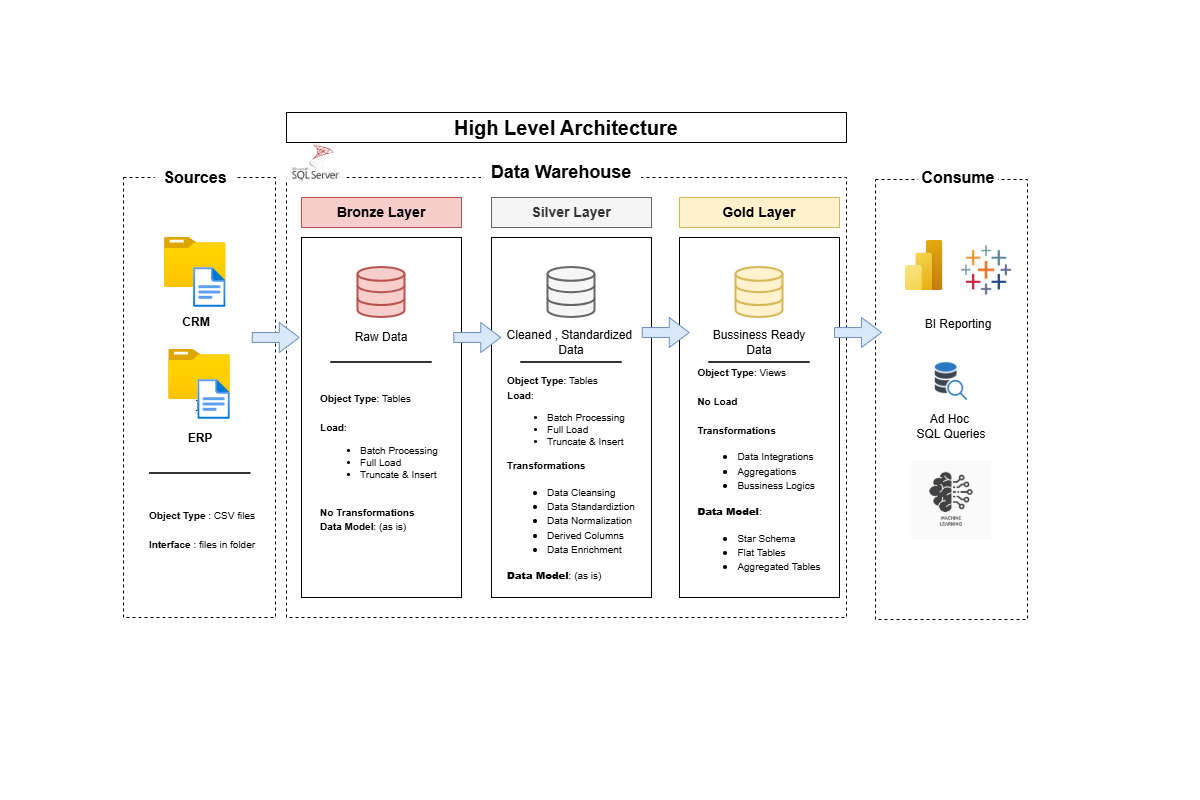

The diagram above was exported from draw.io. Its source (the exported page's mxGraphModel, read from the mxfile embedded in the PNG):
<mxGraphModel dx="1030" dy="634" grid="0" gridSize="10" guides="1" tooltips="1" connect="0" arrows="0" fold="1" page="0" pageScale="1" pageWidth="850" pageHeight="1100" math="0" shadow="0">
  <root>
    <mxCell id="0" />
    <mxCell id="1" parent="0" />
    <mxCell id="xyl0fpHA1N7esYaiy_J1-76" connectable="0" parent="1" style="group" value="" vertex="1">
      <mxGeometry height="507" width="904" x="123" y="112" as="geometry" />
    </mxCell>
    <mxCell id="xyl0fpHA1N7esYaiy_J1-1" parent="xyl0fpHA1N7esYaiy_J1-76" style="rounded=0;whiteSpace=wrap;html=1;fillColor=none;dashed=1;" value="&lt;div&gt;&lt;br&gt;&lt;/div&gt;&lt;div&gt;&lt;br&gt;&lt;/div&gt;&lt;div&gt;]t&lt;/div&gt;&lt;div&gt;&lt;br&gt;&lt;/div&gt;" vertex="1">
      <mxGeometry height="440" width="152" y="65" as="geometry" />
    </mxCell>
    <mxCell id="xyl0fpHA1N7esYaiy_J1-4" parent="xyl0fpHA1N7esYaiy_J1-76" style="rounded=0;whiteSpace=wrap;html=1;strokeColor=none;" value="&lt;font style=&quot;font-size: 16px;&quot;&gt;&lt;b style=&quot;&quot;&gt;Sources&lt;/b&gt;&lt;/font&gt;" vertex="1">
      <mxGeometry height="50" width="80" x="31.75" y="40" as="geometry" />
    </mxCell>
    <mxCell id="xyl0fpHA1N7esYaiy_J1-5" parent="xyl0fpHA1N7esYaiy_J1-76" style="rounded=0;whiteSpace=wrap;html=1;fillColor=none;dashed=1;" value="" vertex="1">
      <mxGeometry height="440" width="560" x="163" y="65" as="geometry" />
    </mxCell>
    <mxCell id="xyl0fpHA1N7esYaiy_J1-6" parent="xyl0fpHA1N7esYaiy_J1-76" style="rounded=0;whiteSpace=wrap;html=1;fillColor=none;dashed=1;" value="" vertex="1">
      <mxGeometry height="440" width="152" x="752" y="67" as="geometry" />
    </mxCell>
    <mxCell id="xyl0fpHA1N7esYaiy_J1-8" parent="xyl0fpHA1N7esYaiy_J1-76" style="rounded=0;whiteSpace=wrap;html=1;strokeColor=none;" value="&lt;font style=&quot;font-size: 18px;&quot;&gt;&lt;b&gt;Data Warehouse&lt;/b&gt;&lt;/font&gt;" vertex="1">
      <mxGeometry height="60" width="160" x="358" y="30" as="geometry" />
    </mxCell>
    <mxCell id="xyl0fpHA1N7esYaiy_J1-9" parent="xyl0fpHA1N7esYaiy_J1-76" style="rounded=0;whiteSpace=wrap;html=1;strokeColor=none;" value="&lt;font style=&quot;font-size: 16px;&quot;&gt;&lt;b style=&quot;&quot;&gt;Consume&lt;/b&gt;&lt;/font&gt;" vertex="1">
      <mxGeometry height="50" width="80" x="795" y="40" as="geometry" />
    </mxCell>
    <mxCell id="xyl0fpHA1N7esYaiy_J1-10" parent="xyl0fpHA1N7esYaiy_J1-76" style="rounded=0;whiteSpace=wrap;html=1;" value="" vertex="1">
      <mxGeometry height="360" width="160" x="178" y="125" as="geometry" />
    </mxCell>
    <mxCell id="xyl0fpHA1N7esYaiy_J1-11" parent="xyl0fpHA1N7esYaiy_J1-76" style="rounded=0;whiteSpace=wrap;html=1;" value="" vertex="1">
      <mxGeometry height="360" width="160" x="368" y="125" as="geometry" />
    </mxCell>
    <mxCell id="xyl0fpHA1N7esYaiy_J1-12" parent="xyl0fpHA1N7esYaiy_J1-76" style="rounded=0;whiteSpace=wrap;html=1;" value="" vertex="1">
      <mxGeometry height="360" width="160" x="556" y="125" as="geometry" />
    </mxCell>
    <mxCell id="xyl0fpHA1N7esYaiy_J1-14" parent="xyl0fpHA1N7esYaiy_J1-76" style="rounded=0;whiteSpace=wrap;html=1;fillColor=#f8cecc;strokeColor=#b85450;" value="&lt;b&gt;&lt;font style=&quot;font-size: 14px;&quot;&gt;Bronze Layer&lt;/font&gt;&lt;/b&gt;" vertex="1">
      <mxGeometry height="30" width="160" x="178" y="85" as="geometry" />
    </mxCell>
    <mxCell id="xyl0fpHA1N7esYaiy_J1-15" parent="xyl0fpHA1N7esYaiy_J1-76" style="rounded=0;whiteSpace=wrap;html=1;fillColor=#f5f5f5;strokeColor=#666666;fontColor=#333333;" value="&lt;b&gt;&lt;font style=&quot;font-size: 14px;&quot;&gt;Silver Layer&lt;/font&gt;&lt;/b&gt;" vertex="1">
      <mxGeometry height="30" width="160" x="368" y="85" as="geometry" />
    </mxCell>
    <mxCell id="xyl0fpHA1N7esYaiy_J1-16" parent="xyl0fpHA1N7esYaiy_J1-76" style="rounded=0;whiteSpace=wrap;html=1;fillColor=#fff2cc;strokeColor=#d6b656;" value="&lt;b&gt;&lt;font style=&quot;font-size: 14px;&quot;&gt;Gold Layer&lt;/font&gt;&lt;/b&gt;" vertex="1">
      <mxGeometry height="30" width="160" x="556" y="85" as="geometry" />
    </mxCell>
    <mxCell id="xyl0fpHA1N7esYaiy_J1-21" connectable="0" parent="xyl0fpHA1N7esYaiy_J1-76" style="group" value="" vertex="1">
      <mxGeometry height="100" width="61.61000000000003" x="40.94" y="125" as="geometry" />
    </mxCell>
    <mxCell id="xyl0fpHA1N7esYaiy_J1-19" parent="xyl0fpHA1N7esYaiy_J1-21" style="image;aspect=fixed;html=1;points=[];align=center;fontSize=12;image=img/lib/azure2/general/Folder_Blank.svg;" value="" vertex="1">
      <mxGeometry height="50" width="61.61" as="geometry" />
    </mxCell>
    <mxCell id="xyl0fpHA1N7esYaiy_J1-20" parent="xyl0fpHA1N7esYaiy_J1-21" style="image;aspect=fixed;html=1;points=[];align=center;fontSize=12;image=img/lib/azure2/general/File.svg;" value="" vertex="1">
      <mxGeometry height="40" width="32.46" x="29.15" y="30" as="geometry" />
    </mxCell>
    <mxCell id="xyl0fpHA1N7esYaiy_J1-26" parent="xyl0fpHA1N7esYaiy_J1-21" style="text;html=1;whiteSpace=wrap;strokeColor=none;fillColor=none;align=center;verticalAlign=middle;rounded=0;" value="&lt;b&gt;CRM&lt;/b&gt;" vertex="1">
      <mxGeometry height="30" width="60" x="1.6100000000000243" y="70" as="geometry" />
    </mxCell>
    <mxCell id="xyl0fpHA1N7esYaiy_J1-22" connectable="0" parent="xyl0fpHA1N7esYaiy_J1-76" style="group" value="" vertex="1">
      <mxGeometry height="70" width="61.60999999999999" x="45.19" y="237" as="geometry" />
    </mxCell>
    <mxCell id="xyl0fpHA1N7esYaiy_J1-23" parent="xyl0fpHA1N7esYaiy_J1-22" style="image;aspect=fixed;html=1;points=[];align=center;fontSize=12;image=img/lib/azure2/general/Folder_Blank.svg;" value="" vertex="1">
      <mxGeometry height="50" width="61.61" as="geometry" />
    </mxCell>
    <mxCell id="xyl0fpHA1N7esYaiy_J1-24" parent="xyl0fpHA1N7esYaiy_J1-22" style="image;aspect=fixed;html=1;points=[];align=center;fontSize=12;image=img/lib/azure2/general/File.svg;" value="" vertex="1">
      <mxGeometry height="40" width="32.46" x="29.15" y="30" as="geometry" />
    </mxCell>
    <mxCell id="xyl0fpHA1N7esYaiy_J1-27" parent="xyl0fpHA1N7esYaiy_J1-76" style="text;html=1;whiteSpace=wrap;strokeColor=none;fillColor=none;align=center;verticalAlign=middle;rounded=0;" value="&lt;b&gt;ERP&lt;/b&gt;" vertex="1">
      <mxGeometry height="30" width="60" x="46.8" y="311" as="geometry" />
    </mxCell>
    <mxCell id="xyl0fpHA1N7esYaiy_J1-28" parent="xyl0fpHA1N7esYaiy_J1-76" style="text;html=1;whiteSpace=wrap;strokeColor=none;fillColor=none;align=center;verticalAlign=middle;rounded=0;" value="&lt;font style=&quot;font-size: 10px;&quot;&gt;&lt;b style=&quot;&quot;&gt;Object Type &lt;/b&gt;: CSV files&lt;/font&gt;&lt;div&gt;&lt;font style=&quot;font-size: 10px;&quot;&gt;&lt;br&gt;&lt;/font&gt;&lt;/div&gt;&lt;div&gt;&lt;font style=&quot;font-size: 10px;&quot;&gt;&lt;b style=&quot;&quot;&gt;Interface &lt;/b&gt;: files in folder&lt;/font&gt;&lt;/div&gt;" vertex="1">
      <mxGeometry height="80" width="155.5" x="0.5" y="377" as="geometry" />
    </mxCell>
    <mxCell id="xyl0fpHA1N7esYaiy_J1-30" parent="xyl0fpHA1N7esYaiy_J1-76" style="html=1;verticalLabelPosition=bottom;align=center;labelBackgroundColor=#ffffff;verticalAlign=top;strokeWidth=2;strokeColor=#b85450;shadow=0;dashed=0;shape=mxgraph.ios7.icons.data;fillColor=#f8cecc;" value="" vertex="1">
      <mxGeometry height="50" width="47" x="234.5" y="155" as="geometry" />
    </mxCell>
    <mxCell id="xyl0fpHA1N7esYaiy_J1-31" parent="xyl0fpHA1N7esYaiy_J1-76" style="html=1;verticalLabelPosition=bottom;align=center;labelBackgroundColor=#ffffff;verticalAlign=top;strokeWidth=2;strokeColor=#666666;shadow=0;dashed=0;shape=mxgraph.ios7.icons.data;fillColor=#f5f5f5;fontColor=#333333;" value="" vertex="1">
      <mxGeometry height="50" width="47" x="424.5" y="155" as="geometry" />
    </mxCell>
    <mxCell id="xyl0fpHA1N7esYaiy_J1-32" parent="xyl0fpHA1N7esYaiy_J1-76" style="html=1;verticalLabelPosition=bottom;align=center;labelBackgroundColor=#ffffff;verticalAlign=top;strokeWidth=2;strokeColor=#d6b656;shadow=0;dashed=0;shape=mxgraph.ios7.icons.data;fillColor=#fff2cc;" value="" vertex="1">
      <mxGeometry height="50" width="47" x="612.5" y="155" as="geometry" />
    </mxCell>
    <mxCell id="xyl0fpHA1N7esYaiy_J1-38" parent="xyl0fpHA1N7esYaiy_J1-76" style="line;strokeWidth=2;html=1;opacity=80;" value="" vertex="1">
      <mxGeometry height="10" width="101.5" x="26.049999999999997" y="356" as="geometry" />
    </mxCell>
    <mxCell id="xyl0fpHA1N7esYaiy_J1-39" parent="xyl0fpHA1N7esYaiy_J1-76" style="line;strokeWidth=2;html=1;opacity=80;" value="" vertex="1">
      <mxGeometry height="10" width="101.5" x="207.25" y="245" as="geometry" />
    </mxCell>
    <mxCell id="xyl0fpHA1N7esYaiy_J1-40" parent="xyl0fpHA1N7esYaiy_J1-76" style="text;html=1;whiteSpace=wrap;strokeColor=none;fillColor=none;align=center;verticalAlign=middle;rounded=0;" value="Raw Data" vertex="1">
      <mxGeometry height="30" width="60" x="228" y="210" as="geometry" />
    </mxCell>
    <mxCell id="xyl0fpHA1N7esYaiy_J1-42" parent="xyl0fpHA1N7esYaiy_J1-76" style="text;html=1;whiteSpace=wrap;strokeColor=none;fillColor=none;align=center;verticalAlign=middle;rounded=0;" value="Cleaned , Standardized&amp;nbsp;&lt;div&gt;Data&lt;/div&gt;" vertex="1">
      <mxGeometry height="40" width="141.5" x="377.25" y="210" as="geometry" />
    </mxCell>
    <mxCell id="xyl0fpHA1N7esYaiy_J1-43" parent="xyl0fpHA1N7esYaiy_J1-76" style="text;html=1;whiteSpace=wrap;strokeColor=none;fillColor=none;align=center;verticalAlign=middle;rounded=0;" value="Bussiness Ready&lt;br&gt;&lt;div&gt;Data&lt;/div&gt;" vertex="1">
      <mxGeometry height="40" width="141.5" x="565.25" y="210" as="geometry" />
    </mxCell>
    <mxCell id="xyl0fpHA1N7esYaiy_J1-46" parent="xyl0fpHA1N7esYaiy_J1-76" style="line;strokeWidth=2;html=1;opacity=80;" value="" vertex="1">
      <mxGeometry height="10" width="101.5" x="397.25" y="245" as="geometry" />
    </mxCell>
    <mxCell id="xyl0fpHA1N7esYaiy_J1-47" parent="xyl0fpHA1N7esYaiy_J1-76" style="line;strokeWidth=2;html=1;opacity=80;" value="" vertex="1">
      <mxGeometry height="10" width="101.5" x="585.25" y="245" as="geometry" />
    </mxCell>
    <mxCell id="xyl0fpHA1N7esYaiy_J1-48" parent="xyl0fpHA1N7esYaiy_J1-76" style="text;html=1;whiteSpace=wrap;strokeColor=none;fillColor=none;align=center;verticalAlign=middle;rounded=0;" value="&lt;div style=&quot;text-align: left;&quot;&gt;&lt;b style=&quot;font-size: 10px; background-color: transparent; color: light-dark(rgb(0, 0, 0), rgb(255, 255, 255));&quot;&gt;Object Type&lt;/b&gt;&lt;span style=&quot;font-size: 10px; background-color: transparent; color: light-dark(rgb(0, 0, 0), rgb(255, 255, 255));&quot;&gt;: Tables&lt;/span&gt;&lt;/div&gt;&lt;div style=&quot;text-align: left;&quot;&gt;&lt;font style=&quot;font-size: 10px;&quot;&gt;&lt;br&gt;&lt;/font&gt;&lt;/div&gt;&lt;div style=&quot;text-align: left;&quot;&gt;&lt;font style=&quot;font-size: 10px;&quot;&gt;&lt;b&gt;Load&lt;/b&gt;:&lt;/font&gt;&lt;/div&gt;&lt;span style=&quot;background-color: transparent; color: light-dark(rgb(0, 0, 0), rgb(255, 255, 255)); font-size: 10px;&quot;&gt;&lt;div style=&quot;text-align: left;&quot;&gt;&lt;ul&gt;&lt;li&gt;&lt;span style=&quot;background-color: transparent; color: light-dark(rgb(0, 0, 0), rgb(255, 255, 255));&quot;&gt;Batch Processing&lt;/span&gt;&lt;/li&gt;&lt;li&gt;&lt;span style=&quot;background-color: transparent; color: light-dark(rgb(0, 0, 0), rgb(255, 255, 255));&quot;&gt;Full Load&lt;/span&gt;&lt;/li&gt;&lt;li&gt;&lt;font style=&quot;font-size: 10px;&quot;&gt;Truncate &amp;amp; Insert&lt;/font&gt;&lt;/li&gt;&lt;/ul&gt;&lt;/div&gt;&lt;/span&gt;&lt;div style=&quot;text-align: left;&quot;&gt;&lt;font style=&quot;font-size: 10px;&quot;&gt;&lt;br&gt;&lt;/font&gt;&lt;/div&gt;&lt;div style=&quot;text-align: left;&quot;&gt;&lt;font style=&quot;font-size: 10px;&quot;&gt;&lt;b&gt;No Transformations&lt;/b&gt;&lt;/font&gt;&lt;/div&gt;&lt;div style=&quot;text-align: left;&quot;&gt;&lt;font style=&quot;font-size: 10px;&quot;&gt;&lt;b&gt;Data Model&lt;/b&gt;: (as is)&lt;/font&gt;&lt;/div&gt;" vertex="1">
      <mxGeometry height="150" width="134.25" x="188.75" y="275" as="geometry" />
    </mxCell>
    <mxCell id="xyl0fpHA1N7esYaiy_J1-49" parent="xyl0fpHA1N7esYaiy_J1-76" style="text;html=1;whiteSpace=wrap;strokeColor=none;fillColor=none;align=center;verticalAlign=middle;rounded=0;" value="&lt;div style=&quot;text-align: left;&quot;&gt;&lt;b style=&quot;font-size: 10px; background-color: transparent; color: light-dark(rgb(0, 0, 0), rgb(255, 255, 255));&quot;&gt;Object Type&lt;/b&gt;&lt;span style=&quot;font-size: 10px; background-color: transparent; color: light-dark(rgb(0, 0, 0), rgb(255, 255, 255));&quot;&gt;: Tables&lt;/span&gt;&lt;/div&gt;&lt;div style=&quot;text-align: left;&quot;&gt;&lt;font style=&quot;font-size: 10px;&quot;&gt;&lt;b&gt;Load&lt;/b&gt;:&lt;/font&gt;&lt;/div&gt;&lt;span style=&quot;background-color: transparent; color: light-dark(rgb(0, 0, 0), rgb(255, 255, 255)); font-size: 10px;&quot;&gt;&lt;div style=&quot;text-align: left;&quot;&gt;&lt;ul&gt;&lt;li&gt;&lt;span style=&quot;background-color: transparent; color: light-dark(rgb(0, 0, 0), rgb(255, 255, 255));&quot;&gt;Batch Processing&lt;/span&gt;&lt;/li&gt;&lt;li&gt;&lt;span style=&quot;background-color: transparent; color: light-dark(rgb(0, 0, 0), rgb(255, 255, 255));&quot;&gt;Full Load&lt;/span&gt;&lt;/li&gt;&lt;li&gt;&lt;font style=&quot;font-size: 10px;&quot;&gt;Truncate &amp;amp; Insert&lt;/font&gt;&lt;/li&gt;&lt;/ul&gt;&lt;/div&gt;&lt;/span&gt;&lt;div style=&quot;text-align: left;&quot;&gt;&lt;font style=&quot;font-size: 10px;&quot;&gt;&lt;b&gt;Transformations&lt;/b&gt;&lt;/font&gt;&lt;/div&gt;&lt;div style=&quot;&quot;&gt;&lt;ul&gt;&lt;li style=&quot;text-align: left;&quot;&gt;&lt;span style=&quot;font-size: 10px;&quot;&gt;Data Cleansing&lt;/span&gt;&lt;/li&gt;&lt;li style=&quot;text-align: left;&quot;&gt;&lt;span style=&quot;font-size: 10px;&quot;&gt;Data Standardiztion&lt;/span&gt;&lt;/li&gt;&lt;li style=&quot;text-align: left;&quot;&gt;&lt;span style=&quot;font-size: 10px;&quot;&gt;Data Normalization&lt;/span&gt;&lt;/li&gt;&lt;li style=&quot;text-align: left;&quot;&gt;&lt;span style=&quot;font-size: 10px;&quot;&gt;Derived Columns&lt;/span&gt;&lt;/li&gt;&lt;li style=&quot;text-align: left;&quot;&gt;&lt;span style=&quot;font-size: 10px;&quot;&gt;Data Enrichment&amp;nbsp;&lt;/span&gt;&lt;/li&gt;&lt;/ul&gt;&lt;b style=&quot;background-color: transparent; color: light-dark(rgb(0, 0, 0), rgb(255, 255, 255)); font-size: 10px;&quot;&gt;&lt;div style=&quot;text-align: left;&quot;&gt;&lt;b style=&quot;background-color: transparent; color: light-dark(rgb(0, 0, 0), rgb(255, 255, 255));&quot;&gt;Data Model&lt;/b&gt;&lt;span style=&quot;background-color: transparent; color: light-dark(rgb(0, 0, 0), rgb(255, 255, 255)); font-weight: normal;&quot;&gt;: (as is)&lt;/span&gt;&lt;/div&gt;&lt;/b&gt;&lt;/div&gt;" vertex="1">
      <mxGeometry height="200" width="141.5" x="377.25" y="265" as="geometry" />
    </mxCell>
    <mxCell id="xyl0fpHA1N7esYaiy_J1-50" parent="xyl0fpHA1N7esYaiy_J1-76" style="text;html=1;whiteSpace=wrap;strokeColor=none;fillColor=none;align=center;verticalAlign=middle;rounded=0;" value="&lt;div style=&quot;text-align: left;&quot;&gt;&lt;font style=&quot;font-size: 10px;&quot;&gt;&lt;b style=&quot;background-color: transparent; color: light-dark(rgb(0, 0, 0), rgb(255, 255, 255));&quot;&gt;Object Type&lt;/b&gt;&lt;span style=&quot;background-color: transparent; color: light-dark(rgb(0, 0, 0), rgb(255, 255, 255));&quot;&gt;: Views&lt;/span&gt;&lt;/font&gt;&lt;/div&gt;&lt;div style=&quot;text-align: left;&quot;&gt;&lt;font style=&quot;font-size: 10px;&quot;&gt;&lt;span style=&quot;background-color: transparent; color: light-dark(rgb(0, 0, 0), rgb(255, 255, 255));&quot;&gt;&lt;br&gt;&lt;/span&gt;&lt;/font&gt;&lt;/div&gt;&lt;div style=&quot;text-align: left;&quot;&gt;&lt;font style=&quot;font-size: 10px;&quot;&gt;&lt;b&gt;No Load&lt;/b&gt;&lt;/font&gt;&lt;/div&gt;&lt;div style=&quot;text-align: left;&quot;&gt;&lt;font style=&quot;font-size: 10px;&quot;&gt;&lt;b&gt;&lt;br&gt;&lt;/b&gt;&lt;/font&gt;&lt;/div&gt;&lt;div style=&quot;text-align: left;&quot;&gt;&lt;font style=&quot;font-size: 10px;&quot;&gt;&lt;b&gt;Transformations&lt;/b&gt;&lt;/font&gt;&lt;/div&gt;&lt;div style=&quot;&quot;&gt;&lt;ul&gt;&lt;li style=&quot;text-align: left;&quot;&gt;&lt;font style=&quot;font-size: 10px;&quot;&gt;Data Integrations&lt;/font&gt;&lt;/li&gt;&lt;li style=&quot;text-align: left;&quot;&gt;&lt;font style=&quot;font-size: 10px;&quot;&gt;Aggregations&lt;/font&gt;&lt;/li&gt;&lt;li style=&quot;text-align: left;&quot;&gt;&lt;font style=&quot;font-size: 10px;&quot;&gt;Bussiness Logics&amp;nbsp;&lt;/font&gt;&lt;/li&gt;&lt;/ul&gt;&lt;b style=&quot;background-color: transparent; color: light-dark(rgb(0, 0, 0), rgb(255, 255, 255));&quot;&gt;&lt;div style=&quot;text-align: left;&quot;&gt;&lt;font style=&quot;font-size: 10px;&quot;&gt;&lt;b style=&quot;background-color: transparent; color: light-dark(rgb(0, 0, 0), rgb(255, 255, 255));&quot;&gt;Data Model&lt;/b&gt;&lt;span style=&quot;background-color: transparent; color: light-dark(rgb(0, 0, 0), rgb(255, 255, 255)); font-weight: normal;&quot;&gt;:&lt;/span&gt;&lt;/font&gt;&lt;/div&gt;&lt;div style=&quot;text-align: left;&quot;&gt;&lt;ul&gt;&lt;li&gt;&lt;font style=&quot;font-size: 10px;&quot;&gt;&lt;span style=&quot;background-color: transparent; color: light-dark(rgb(0, 0, 0), rgb(255, 255, 255)); font-weight: normal;&quot;&gt;Star Schema&lt;/span&gt;&lt;/font&gt;&lt;/li&gt;&lt;li&gt;&lt;font style=&quot;font-size: 10px;&quot;&gt;&lt;span style=&quot;background-color: transparent; color: light-dark(rgb(0, 0, 0), rgb(255, 255, 255)); font-weight: normal;&quot;&gt;Flat Tables&lt;/span&gt;&lt;/font&gt;&lt;/li&gt;&lt;li&gt;&lt;font style=&quot;font-size: 10px;&quot;&gt;&lt;span style=&quot;background-color: transparent; color: light-dark(rgb(0, 0, 0), rgb(255, 255, 255)); font-weight: normal;&quot;&gt;Aggregated Tables&lt;/span&gt;&lt;/font&gt;&lt;/li&gt;&lt;/ul&gt;&lt;/div&gt;&lt;/b&gt;&lt;/div&gt;" vertex="1">
      <mxGeometry height="215" width="141.5" x="565.25" y="255" as="geometry" />
    </mxCell>
    <mxCell id="xyl0fpHA1N7esYaiy_J1-51" parent="xyl0fpHA1N7esYaiy_J1-76" style="image;aspect=fixed;html=1;points=[];align=center;fontSize=12;image=img/lib/azure2/power_platform/PowerBI.svg;" value="" vertex="1">
      <mxGeometry height="50" width="37.5" x="782" y="128" as="geometry" />
    </mxCell>
    <mxCell id="xyl0fpHA1N7esYaiy_J1-53" parent="xyl0fpHA1N7esYaiy_J1-76" style="shape=image;verticalLabelPosition=bottom;labelBackgroundColor=default;verticalAlign=top;aspect=fixed;imageAspect=0;image=data:image/png,(base64 omitted: 1628 chars);" value="" vertex="1">
      <mxGeometry height="50" width="50" x="838" y="133" as="geometry" />
    </mxCell>
    <mxCell id="xyl0fpHA1N7esYaiy_J1-54" parent="xyl0fpHA1N7esYaiy_J1-76" style="text;html=1;whiteSpace=wrap;strokeColor=none;fillColor=none;align=center;verticalAlign=middle;rounded=0;" value="BI Reporting" vertex="1">
      <mxGeometry height="30" width="80" x="795" y="197" as="geometry" />
    </mxCell>
    <mxCell id="xyl0fpHA1N7esYaiy_J1-55" parent="xyl0fpHA1N7esYaiy_J1-76" style="shape=image;verticalLabelPosition=bottom;labelBackgroundColor=default;verticalAlign=top;aspect=fixed;imageAspect=0;image=data:image/png,(base64 omitted: 3396 chars);" value="" vertex="1">
      <mxGeometry height="60" width="60" x="798" y="239" as="geometry" />
    </mxCell>
    <mxCell id="xyl0fpHA1N7esYaiy_J1-56" parent="xyl0fpHA1N7esYaiy_J1-76" style="text;html=1;whiteSpace=wrap;strokeColor=none;fillColor=none;align=center;verticalAlign=middle;rounded=0;" value="Ad Hoc&amp;nbsp;&lt;div&gt;SQL Queries&lt;/div&gt;" vertex="1">
      <mxGeometry height="30" width="80" x="788" y="299" as="geometry" />
    </mxCell>
    <mxCell id="xyl0fpHA1N7esYaiy_J1-57" parent="xyl0fpHA1N7esYaiy_J1-76" style="shape=image;verticalLabelPosition=bottom;labelBackgroundColor=default;verticalAlign=top;aspect=fixed;imageAspect=0;image=data:image/jpeg,(base64 omitted: 19612 chars);" value="" vertex="1">
      <mxGeometry height="80" width="80" x="788" y="348" as="geometry" />
    </mxCell>
    <mxCell id="xyl0fpHA1N7esYaiy_J1-59" parent="xyl0fpHA1N7esYaiy_J1-76" style="html=1;shadow=0;dashed=0;align=center;verticalAlign=middle;shape=mxgraph.arrows2.arrow;dy=0.67;dx=20;notch=0;fillColor=#dae8fc;strokeColor=#6c8ebf;" value="" vertex="1">
      <mxGeometry height="30" width="47" x="128.75" y="210" as="geometry" />
    </mxCell>
    <mxCell id="xyl0fpHA1N7esYaiy_J1-60" parent="xyl0fpHA1N7esYaiy_J1-76" style="html=1;shadow=0;dashed=0;align=center;verticalAlign=middle;shape=mxgraph.arrows2.arrow;dy=0.67;dx=20;notch=0;fillColor=#dae8fc;strokeColor=#6c8ebf;" value="" vertex="1">
      <mxGeometry height="30" width="47" x="330.25" y="210" as="geometry" />
    </mxCell>
    <mxCell id="xyl0fpHA1N7esYaiy_J1-62" parent="xyl0fpHA1N7esYaiy_J1-76" style="html=1;shadow=0;dashed=0;align=center;verticalAlign=middle;shape=mxgraph.arrows2.arrow;dy=0.67;dx=20;notch=0;fillColor=#dae8fc;strokeColor=#6c8ebf;" value="" vertex="1">
      <mxGeometry height="30" width="47" x="518.75" y="205" as="geometry" />
    </mxCell>
    <mxCell id="xyl0fpHA1N7esYaiy_J1-69" parent="xyl0fpHA1N7esYaiy_J1-76" style="html=1;shadow=0;dashed=0;align=center;verticalAlign=middle;shape=mxgraph.arrows2.arrow;dy=0.67;dx=20;notch=0;fillColor=#dae8fc;strokeColor=#6c8ebf;" value="" vertex="1">
      <mxGeometry height="30" width="47" x="711" y="205" as="geometry" />
    </mxCell>
    <mxCell id="xyl0fpHA1N7esYaiy_J1-74" parent="xyl0fpHA1N7esYaiy_J1-76" style="shape=image;verticalLabelPosition=bottom;labelBackgroundColor=default;verticalAlign=top;aspect=fixed;imageAspect=0;image=data:image/png,(base64 omitted: 19996 chars);opacity=90;" value="" vertex="1">
      <mxGeometry height="38.32" width="60" x="163" y="30" as="geometry" />
    </mxCell>
    <mxCell id="xyl0fpHA1N7esYaiy_J1-75" parent="xyl0fpHA1N7esYaiy_J1-76" style="rounded=0;whiteSpace=wrap;html=1;align=center;" value="&lt;b style=&quot;&quot;&gt;&lt;font style=&quot;font-size: 20px;&quot;&gt;High Level Architecture&lt;/font&gt;&lt;/b&gt;" vertex="1">
      <mxGeometry height="30" width="560" x="163" as="geometry" />
    </mxCell>
  </root>
</mxGraphModel>